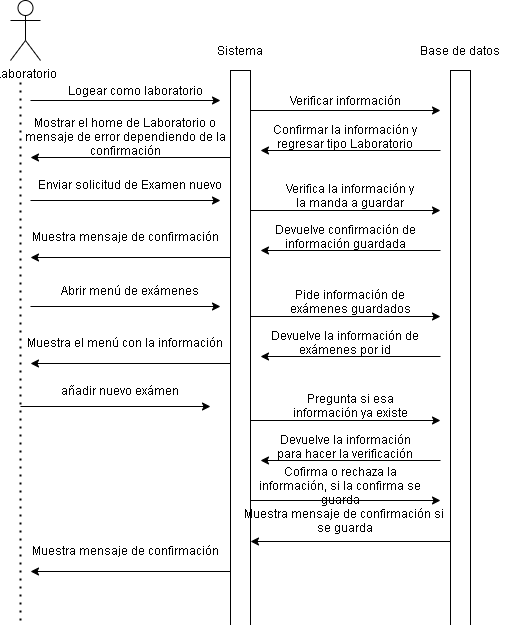

The diagram above was exported from draw.io. Its source (the exported page's mxGraphModel, read from the mxfile embedded in the PNG):
<mxGraphModel dx="904" dy="578" grid="1" gridSize="10" guides="1" tooltips="1" connect="1" arrows="1" fold="1" page="1" pageScale="1" pageWidth="413" pageHeight="291" math="0" shadow="0">
  <root>
    <mxCell id="0" />
    <mxCell id="1" parent="0" />
    <mxCell id="U2vFRJJlxedj0-og6mMJ-1" value="Laboratorio" style="shape=umlActor;verticalLabelPosition=bottom;verticalAlign=top;html=1;outlineConnect=0;" vertex="1" parent="1">
      <mxGeometry x="70" width="30" height="60" as="geometry" />
    </mxCell>
    <mxCell id="U2vFRJJlxedj0-og6mMJ-2" value="" style="rounded=0;whiteSpace=wrap;html=1;" vertex="1" parent="1">
      <mxGeometry x="290" y="70" width="20" height="900" as="geometry" />
    </mxCell>
    <mxCell id="U2vFRJJlxedj0-og6mMJ-3" value="" style="rounded=0;whiteSpace=wrap;html=1;" vertex="1" parent="1">
      <mxGeometry x="510" y="70" width="20" height="900" as="geometry" />
    </mxCell>
    <mxCell id="U2vFRJJlxedj0-og6mMJ-4" value="" style="endArrow=classic;html=1;" edge="1" parent="1">
      <mxGeometry width="50" height="50" relative="1" as="geometry">
        <mxPoint x="90" y="100" as="sourcePoint" />
        <mxPoint x="280" y="100" as="targetPoint" />
      </mxGeometry>
    </mxCell>
    <mxCell id="U2vFRJJlxedj0-og6mMJ-5" value="" style="endArrow=none;dashed=1;html=1;dashPattern=1 3;strokeWidth=2;" edge="1" parent="1">
      <mxGeometry width="50" height="50" relative="1" as="geometry">
        <mxPoint x="80" y="980" as="sourcePoint" />
        <mxPoint x="80" y="80" as="targetPoint" />
      </mxGeometry>
    </mxCell>
    <mxCell id="U2vFRJJlxedj0-og6mMJ-6" value="Logear como laboratorio" style="text;html=1;strokeColor=none;fillColor=none;align=center;verticalAlign=middle;whiteSpace=wrap;rounded=0;" vertex="1" parent="1">
      <mxGeometry x="120" y="80" width="150" height="20" as="geometry" />
    </mxCell>
    <mxCell id="U2vFRJJlxedj0-og6mMJ-7" value="Sistema" style="text;html=1;strokeColor=none;fillColor=none;align=center;verticalAlign=middle;whiteSpace=wrap;rounded=0;" vertex="1" parent="1">
      <mxGeometry x="280" y="40" width="40" height="20" as="geometry" />
    </mxCell>
    <mxCell id="U2vFRJJlxedj0-og6mMJ-8" value="Base de datos" style="text;html=1;strokeColor=none;fillColor=none;align=center;verticalAlign=middle;whiteSpace=wrap;rounded=0;" vertex="1" parent="1">
      <mxGeometry x="470" y="40" width="100" height="20" as="geometry" />
    </mxCell>
    <mxCell id="U2vFRJJlxedj0-og6mMJ-9" value="" style="endArrow=classic;html=1;" edge="1" parent="1">
      <mxGeometry width="50" height="50" relative="1" as="geometry">
        <mxPoint x="310" y="110" as="sourcePoint" />
        <mxPoint x="500" y="110" as="targetPoint" />
      </mxGeometry>
    </mxCell>
    <mxCell id="U2vFRJJlxedj0-og6mMJ-10" value="Verificar información" style="text;html=1;strokeColor=none;fillColor=none;align=center;verticalAlign=middle;whiteSpace=wrap;rounded=0;" vertex="1" parent="1">
      <mxGeometry x="340" y="90" width="130" height="20" as="geometry" />
    </mxCell>
    <mxCell id="U2vFRJJlxedj0-og6mMJ-11" value="" style="endArrow=classic;html=1;" edge="1" parent="1">
      <mxGeometry width="50" height="50" relative="1" as="geometry">
        <mxPoint x="500" y="150" as="sourcePoint" />
        <mxPoint x="320" y="150" as="targetPoint" />
      </mxGeometry>
    </mxCell>
    <mxCell id="U2vFRJJlxedj0-og6mMJ-12" value="Confirmar la información y regresar tipo Laboratorio" style="text;html=1;strokeColor=none;fillColor=none;align=center;verticalAlign=middle;whiteSpace=wrap;rounded=0;" vertex="1" parent="1">
      <mxGeometry x="330" y="126" width="150" height="20" as="geometry" />
    </mxCell>
    <mxCell id="U2vFRJJlxedj0-og6mMJ-13" value="" style="endArrow=classic;html=1;" edge="1" parent="1">
      <mxGeometry width="50" height="50" relative="1" as="geometry">
        <mxPoint x="290" y="157" as="sourcePoint" />
        <mxPoint x="90" y="157" as="targetPoint" />
      </mxGeometry>
    </mxCell>
    <mxCell id="U2vFRJJlxedj0-og6mMJ-14" value="Mostrar el home de Laboratorio o mensaje de error dependiendo de la confirmación" style="text;html=1;strokeColor=none;fillColor=none;align=center;verticalAlign=middle;whiteSpace=wrap;rounded=0;" vertex="1" parent="1">
      <mxGeometry x="80" y="126" width="210" height="20" as="geometry" />
    </mxCell>
    <mxCell id="U2vFRJJlxedj0-og6mMJ-15" value="" style="endArrow=classic;html=1;" edge="1" parent="1">
      <mxGeometry width="50" height="50" relative="1" as="geometry">
        <mxPoint x="90" y="200" as="sourcePoint" />
        <mxPoint x="280" y="200" as="targetPoint" />
      </mxGeometry>
    </mxCell>
    <mxCell id="U2vFRJJlxedj0-og6mMJ-16" value="Enviar solicitud de Examen nuevo" style="text;html=1;strokeColor=none;fillColor=none;align=center;verticalAlign=middle;whiteSpace=wrap;rounded=0;" vertex="1" parent="1">
      <mxGeometry x="90" y="174" width="200" height="20" as="geometry" />
    </mxCell>
    <mxCell id="U2vFRJJlxedj0-og6mMJ-17" value="" style="endArrow=classic;html=1;" edge="1" parent="1">
      <mxGeometry width="50" height="50" relative="1" as="geometry">
        <mxPoint x="310" y="210" as="sourcePoint" />
        <mxPoint x="500" y="210" as="targetPoint" />
      </mxGeometry>
    </mxCell>
    <mxCell id="U2vFRJJlxedj0-og6mMJ-18" value="Verifica la información y la manda a guardar" style="text;html=1;strokeColor=none;fillColor=none;align=center;verticalAlign=middle;whiteSpace=wrap;rounded=0;" vertex="1" parent="1">
      <mxGeometry x="340" y="180" width="140" height="30" as="geometry" />
    </mxCell>
    <mxCell id="U2vFRJJlxedj0-og6mMJ-19" value="" style="endArrow=classic;html=1;" edge="1" parent="1">
      <mxGeometry width="50" height="50" relative="1" as="geometry">
        <mxPoint x="500" y="250" as="sourcePoint" />
        <mxPoint x="320" y="250" as="targetPoint" />
      </mxGeometry>
    </mxCell>
    <mxCell id="U2vFRJJlxedj0-og6mMJ-20" value="Devuelve confirmación de información guardada" style="text;html=1;strokeColor=none;fillColor=none;align=center;verticalAlign=middle;whiteSpace=wrap;rounded=0;" vertex="1" parent="1">
      <mxGeometry x="330" y="226" width="150" height="20" as="geometry" />
    </mxCell>
    <mxCell id="U2vFRJJlxedj0-og6mMJ-21" value="" style="endArrow=classic;html=1;" edge="1" parent="1">
      <mxGeometry width="50" height="50" relative="1" as="geometry">
        <mxPoint x="290" y="257" as="sourcePoint" />
        <mxPoint x="90" y="257" as="targetPoint" />
      </mxGeometry>
    </mxCell>
    <mxCell id="U2vFRJJlxedj0-og6mMJ-22" value="Muestra mensaje de confirmación" style="text;html=1;strokeColor=none;fillColor=none;align=center;verticalAlign=middle;whiteSpace=wrap;rounded=0;" vertex="1" parent="1">
      <mxGeometry x="80" y="226" width="210" height="20" as="geometry" />
    </mxCell>
    <mxCell id="U2vFRJJlxedj0-og6mMJ-23" value="" style="endArrow=classic;html=1;" edge="1" parent="1">
      <mxGeometry width="50" height="50" relative="1" as="geometry">
        <mxPoint x="90" y="306" as="sourcePoint" />
        <mxPoint x="280" y="306" as="targetPoint" />
      </mxGeometry>
    </mxCell>
    <mxCell id="U2vFRJJlxedj0-og6mMJ-24" value="Abrir menú de exámenes" style="text;html=1;strokeColor=none;fillColor=none;align=center;verticalAlign=middle;whiteSpace=wrap;rounded=0;" vertex="1" parent="1">
      <mxGeometry x="90" y="280" width="200" height="20" as="geometry" />
    </mxCell>
    <mxCell id="U2vFRJJlxedj0-og6mMJ-25" value="" style="endArrow=classic;html=1;" edge="1" parent="1">
      <mxGeometry width="50" height="50" relative="1" as="geometry">
        <mxPoint x="310" y="316" as="sourcePoint" />
        <mxPoint x="500" y="316" as="targetPoint" />
      </mxGeometry>
    </mxCell>
    <mxCell id="U2vFRJJlxedj0-og6mMJ-26" value="Pide información de exámenes guardados" style="text;html=1;strokeColor=none;fillColor=none;align=center;verticalAlign=middle;whiteSpace=wrap;rounded=0;" vertex="1" parent="1">
      <mxGeometry x="340" y="286" width="140" height="30" as="geometry" />
    </mxCell>
    <mxCell id="U2vFRJJlxedj0-og6mMJ-27" value="" style="endArrow=classic;html=1;" edge="1" parent="1">
      <mxGeometry width="50" height="50" relative="1" as="geometry">
        <mxPoint x="500" y="356" as="sourcePoint" />
        <mxPoint x="320" y="356" as="targetPoint" />
      </mxGeometry>
    </mxCell>
    <mxCell id="U2vFRJJlxedj0-og6mMJ-28" value="Devuelve la información de exámenes por id" style="text;html=1;strokeColor=none;fillColor=none;align=center;verticalAlign=middle;whiteSpace=wrap;rounded=0;" vertex="1" parent="1">
      <mxGeometry x="330" y="332" width="150" height="20" as="geometry" />
    </mxCell>
    <mxCell id="U2vFRJJlxedj0-og6mMJ-29" value="" style="endArrow=classic;html=1;" edge="1" parent="1">
      <mxGeometry width="50" height="50" relative="1" as="geometry">
        <mxPoint x="290" y="363" as="sourcePoint" />
        <mxPoint x="90" y="363" as="targetPoint" />
      </mxGeometry>
    </mxCell>
    <mxCell id="U2vFRJJlxedj0-og6mMJ-30" value="Muestra el menú con la información" style="text;html=1;strokeColor=none;fillColor=none;align=center;verticalAlign=middle;whiteSpace=wrap;rounded=0;" vertex="1" parent="1">
      <mxGeometry x="80" y="332" width="210" height="20" as="geometry" />
    </mxCell>
    <mxCell id="U2vFRJJlxedj0-og6mMJ-31" value="" style="endArrow=classic;html=1;" edge="1" parent="1">
      <mxGeometry width="50" height="50" relative="1" as="geometry">
        <mxPoint x="80" y="406" as="sourcePoint" />
        <mxPoint x="270" y="406" as="targetPoint" />
      </mxGeometry>
    </mxCell>
    <mxCell id="U2vFRJJlxedj0-og6mMJ-32" value="añadir nuevo exámen" style="text;html=1;strokeColor=none;fillColor=none;align=center;verticalAlign=middle;whiteSpace=wrap;rounded=0;" vertex="1" parent="1">
      <mxGeometry x="80" y="380" width="200" height="20" as="geometry" />
    </mxCell>
    <mxCell id="U2vFRJJlxedj0-og6mMJ-33" value="" style="endArrow=classic;html=1;" edge="1" parent="1">
      <mxGeometry width="50" height="50" relative="1" as="geometry">
        <mxPoint x="310" y="420" as="sourcePoint" />
        <mxPoint x="500" y="420" as="targetPoint" />
      </mxGeometry>
    </mxCell>
    <mxCell id="U2vFRJJlxedj0-og6mMJ-34" value="Pregunta si esa información ya existe" style="text;html=1;strokeColor=none;fillColor=none;align=center;verticalAlign=middle;whiteSpace=wrap;rounded=0;" vertex="1" parent="1">
      <mxGeometry x="340" y="390" width="140" height="30" as="geometry" />
    </mxCell>
    <mxCell id="U2vFRJJlxedj0-og6mMJ-35" value="" style="endArrow=classic;html=1;" edge="1" parent="1">
      <mxGeometry width="50" height="50" relative="1" as="geometry">
        <mxPoint x="500" y="460" as="sourcePoint" />
        <mxPoint x="320" y="460" as="targetPoint" />
      </mxGeometry>
    </mxCell>
    <mxCell id="U2vFRJJlxedj0-og6mMJ-36" value="Devuelve la información para hacer la verificación" style="text;html=1;strokeColor=none;fillColor=none;align=center;verticalAlign=middle;whiteSpace=wrap;rounded=0;" vertex="1" parent="1">
      <mxGeometry x="330" y="436" width="150" height="20" as="geometry" />
    </mxCell>
    <mxCell id="U2vFRJJlxedj0-og6mMJ-37" value="" style="endArrow=classic;html=1;" edge="1" parent="1">
      <mxGeometry width="50" height="50" relative="1" as="geometry">
        <mxPoint x="290" y="571" as="sourcePoint" />
        <mxPoint x="90" y="571" as="targetPoint" />
      </mxGeometry>
    </mxCell>
    <mxCell id="U2vFRJJlxedj0-og6mMJ-38" value="Muestra mensaje de confirmación" style="text;html=1;strokeColor=none;fillColor=none;align=center;verticalAlign=middle;whiteSpace=wrap;rounded=0;" vertex="1" parent="1">
      <mxGeometry x="80" y="540" width="210" height="20" as="geometry" />
    </mxCell>
    <mxCell id="U2vFRJJlxedj0-og6mMJ-39" value="" style="endArrow=classic;html=1;" edge="1" parent="1">
      <mxGeometry width="50" height="50" relative="1" as="geometry">
        <mxPoint x="310" y="500" as="sourcePoint" />
        <mxPoint x="500" y="500" as="targetPoint" />
      </mxGeometry>
    </mxCell>
    <mxCell id="U2vFRJJlxedj0-og6mMJ-40" value="Cofirma o rechaza la información, si la confirma se guarda" style="text;html=1;strokeColor=none;fillColor=none;align=center;verticalAlign=middle;whiteSpace=wrap;rounded=0;" vertex="1" parent="1">
      <mxGeometry x="310" y="470" width="180" height="30" as="geometry" />
    </mxCell>
    <mxCell id="U2vFRJJlxedj0-og6mMJ-41" value="" style="endArrow=classic;html=1;" edge="1" parent="1">
      <mxGeometry width="50" height="50" relative="1" as="geometry">
        <mxPoint x="510" y="541" as="sourcePoint" />
        <mxPoint x="310" y="541" as="targetPoint" />
      </mxGeometry>
    </mxCell>
    <mxCell id="U2vFRJJlxedj0-og6mMJ-42" value="Muestra mensaje de confirmación si&amp;nbsp;&lt;br&gt;se guarda" style="text;html=1;strokeColor=none;fillColor=none;align=center;verticalAlign=middle;whiteSpace=wrap;rounded=0;" vertex="1" parent="1">
      <mxGeometry x="300" y="510" width="210" height="20" as="geometry" />
    </mxCell>
  </root>
</mxGraphModel>